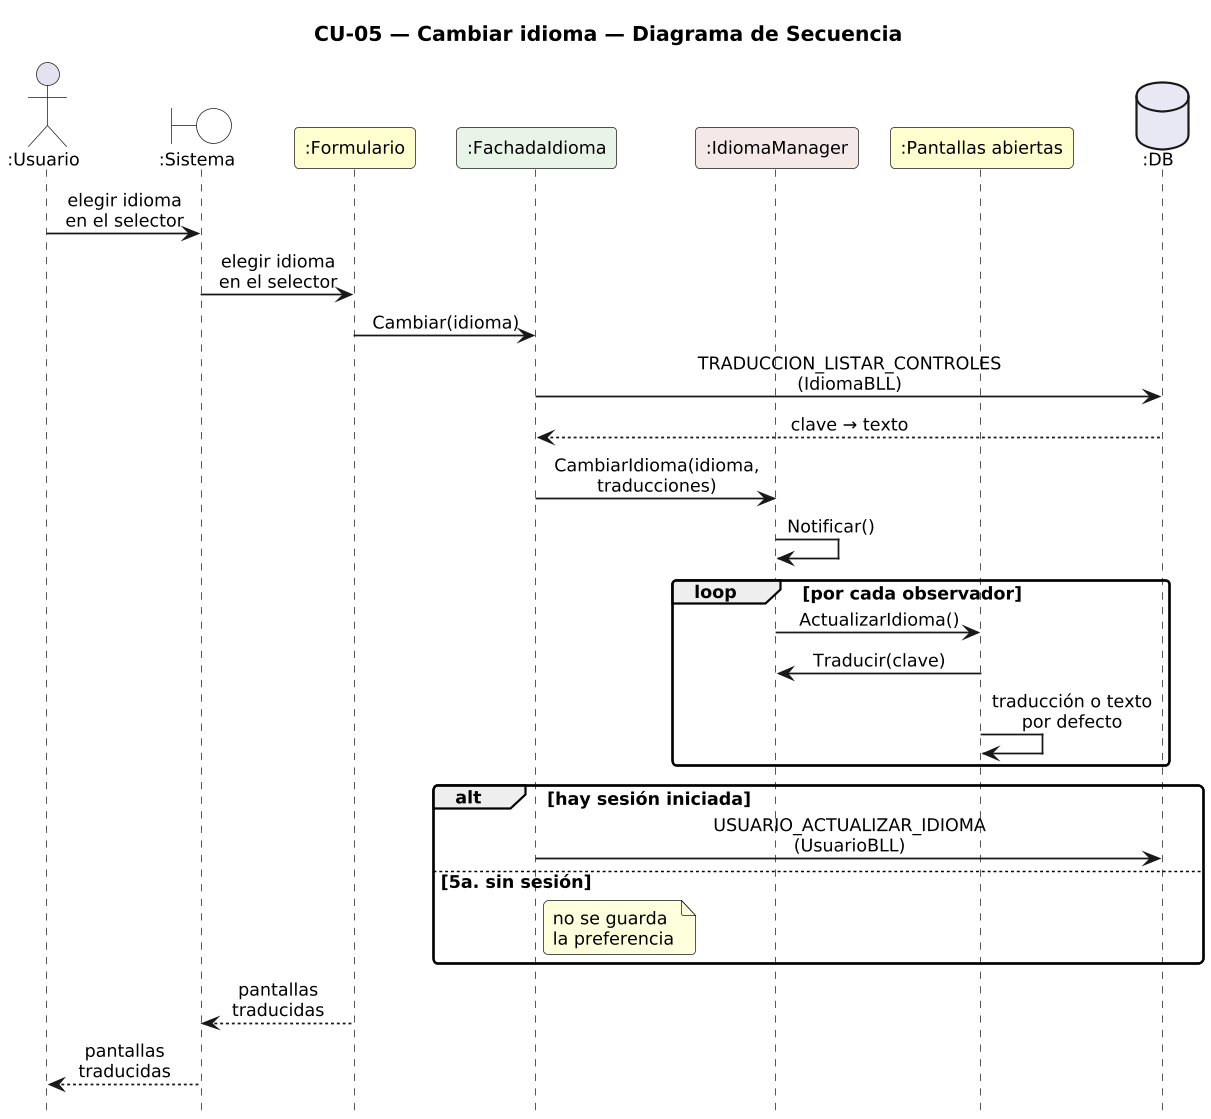

The diagram above was rendered by PlantUML. Its source (embedded in the PNG):
@startuml DiagramaSecuencia_CU05_CambiarIdioma

title CU-05 — Cambiar idioma — Diagrama de Secuencia

skinparam shadowing false
skinparam roundcorner 6
skinparam sequenceArrowThickness 1.2
skinparam ParticipantPadding 6
skinparam BoxPadding 4
skinparam maxMessageSize 115
skinparam sequenceMessageAlign center
skinparam defaultFontSize 12
skinparam dpi 140
hide footbox

actor ":Usuario" as U
boundary ":Sistema" as SYS #FFFFFF
participant ":Formulario" as F #FEFECE
participant ":FachadaIdioma" as FA #E8F4E8
participant ":IdiomaManager" as IM #F4E8E8
participant ":Pantallas abiertas" as O #FEFECE
database ":DB" as DB #E8E8F4

U -> SYS : elegir idioma\nen el selector
SYS -> F : elegir idioma\nen el selector
F -> FA : Cambiar(idioma)
FA -> DB : TRADUCCION_LISTAR_CONTROLES\n(IdiomaBLL)
DB --> FA : clave → texto
FA -> IM : CambiarIdioma(idioma,\ntraducciones)
IM -> IM : Notificar()
loop por cada observador
  IM -> O : ActualizarIdioma()
  O -> IM : Traducir(clave)
  O -> O : traducción o texto\npor defecto
end
alt hay sesión iniciada
  FA -> DB : USUARIO_ACTUALIZAR_IDIOMA\n(UsuarioBLL)
else 5a. sin sesión
  note right of FA : no se guarda\nla preferencia
end
F --> SYS : pantallas traducidas
SYS --> U : pantallas traducidas

@enduml